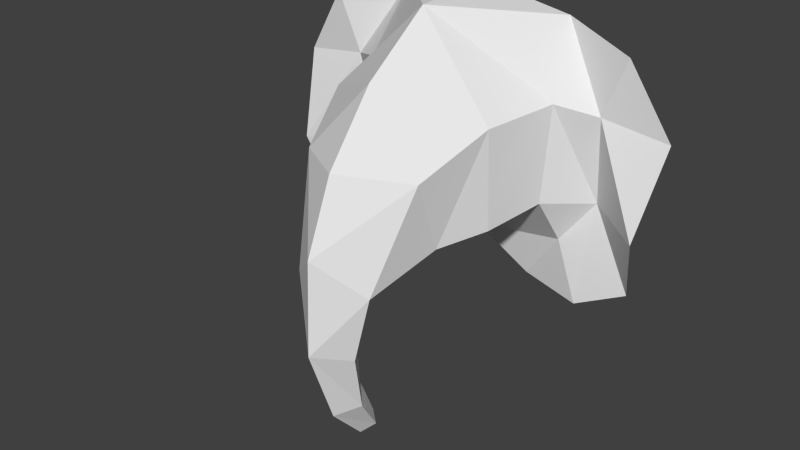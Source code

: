 # Source: elephanthead25-full.blend  (saved by Blender 2.65.0; exported with 4.5.12 LTS)
import bpy
from mathutils import Matrix  # noqa: F401  (used for matrix-valued properties, if any)

bpy.ops.wm.read_factory_settings(use_empty=True)
scene = bpy.context.scene
scene.name = 'Scene'

# ---- collections
col_collection_1 = bpy.data.collections.new('Collection 1'); scene.collection.children.link(col_collection_1)

# ---- world
world_world = bpy.data.worlds.new('World'); scene.world = world_world
world_world.color = (0.05088, 0.05088, 0.05088)
world_world.use_sun_shadow = False
world_world.sun_shadow_jitter_overblur = 0.0
world_world.cycles.sampling_method = 'MANUAL'
world_world.cycles.sample_map_resolution = 256

# ---- meshes
me_elephant2_exp_001 = bpy.data.meshes.new('Elephant2-exp.001')
me_elephant2_exp_001.from_pydata([(0.0, 0.2144, -0.1589), (0.0982, 0.09459, -0.09008), (0.1033, 0.08128, 0.03321), (0.1162, 0.1651, -0.07811), (0.06887, 0.04191, -0.1007), (0.1095, 0.2144, 0.123), (0.1255, 0.1649, 0.04107), (0.07542, 0.002735, -0.009522), (0.0504, -0.04482, -0.1302), (0.1607, 0.2144, -0.08241), (0.1686, 0.1916, 0.02865), (0.1207, 0.2039, -0.1362), (0.03032, -0.04726, -0.213), (0.2338, 0.1585, -0.08805), (0.1571, 0.1863, -0.2003), (0.02101, -0.02679, -0.2879), (0.198, 0.1877, 0.1016), (0.2497, 0.1945, 0.01791), (0.0, 0.01524, -0.3251), (0.01255, 0.005997, -0.335), (0.2209, 0.1881, -0.1668), (0.0735, 0.2144, -0.2008), (-0.001624, 0.09872, -0.1415), (-0.001624, 0.1037, 0.1383), (-0.001624, 0.2144, 0.1417), (-0.001624, -0.04437, -0.003102), (-0.001624, 0.001545, -0.1756), (-0.001624, -0.007472, -0.2311), (-0.001624, -0.004459, -0.2768), (-0.001606, 0.01821, 0.07606), (-0.0982, 0.09459, -0.09008), (-0.1033, 0.08128, 0.03321), (-0.1162, 0.1651, -0.07811), (-0.06887, 0.04191, -0.1007), (-0.1095, 0.2144, 0.123), (-0.1255, 0.1649, 0.04107), (-0.07542, 0.002735, -0.009522), (-0.001598, -0.08016, -0.08873), (-0.001601, -0.08499, -0.2028), (-0.0504, -0.04482, -0.1302), (-0.1607, 0.2144, -0.08241), (-0.1686, 0.1916, 0.02865), (-0.1207, 0.2039, -0.1362), (-0.03032, -0.04726, -0.213), (-0.2338, 0.1585, -0.08805), (-0.1571, 0.1863, -0.2003), (-0.02101, -0.02679, -0.2879), (-0.001558, -0.05015, -0.2993), (-0.198, 0.1877, 0.1016), (-0.2497, 0.1945, 0.01791), (-0.01255, 0.005997, -0.335), (-0.001518, -0.005683, -0.3476), (-0.2209, 0.1881, -0.1668), (-0.0735, 0.2144, -0.2008)], [], [(16, 5, 10), (10, 5, 6), (29, 7, 2), (6, 1, 3), (1, 2, 4), (6, 2, 1), (2, 7, 4), (9, 6, 3), (4, 7, 8), (7, 37, 8), (37, 38, 8), (10, 6, 9), (9, 3, 11), (8, 38, 12), (13, 10, 9), (9, 11, 14), (12, 38, 15), (17, 10, 13), (15, 38, 47), (17, 16, 10), (19, 15, 47), (18, 15, 19), (19, 47, 51), (29, 25, 7), (25, 37, 7), (23, 29, 2), (23, 2, 6), (23, 6, 5), (24, 23, 5), (28, 12, 15), (18, 28, 15), (8, 12, 27), (27, 12, 28), (4, 8, 26), (26, 8, 27), (1, 4, 22), (22, 4, 26), (0, 3, 1), (3, 0, 11), (11, 0, 21), (0, 1, 22), (13, 9, 20), (14, 20, 9), (14, 11, 21), (48, 41, 34), (41, 35, 34), (29, 31, 36), (35, 32, 30), (30, 33, 31), (35, 30, 31), (31, 33, 36), (40, 32, 35), (33, 39, 36), (36, 39, 37), (37, 39, 38), (41, 40, 35), (40, 42, 32), (39, 43, 38), (44, 40, 41), (40, 45, 42), (43, 46, 38), (49, 44, 41), (46, 47, 38), (49, 41, 48), (50, 47, 46), (50, 51, 47), (29, 36, 25), (25, 36, 37), (23, 31, 29), (23, 35, 31), (23, 34, 35), (24, 34, 23), (28, 46, 43), (39, 27, 43), (27, 28, 43), (33, 26, 39), (26, 27, 39), (30, 22, 33), (22, 26, 33), (44, 52, 40), (45, 40, 52), (45, 53, 42), (0, 30, 32), (42, 0, 32), (53, 0, 42), (0, 22, 30), (18, 50, 46), (18, 46, 28), (50, 18, 19, 51)])
me_elephant2_exp_001.use_remesh_preserve_volume = False
me_elephant2_exp_001.use_remesh_preserve_attributes = False
me_elephant2_exp_001.use_mirror_vertex_groups = False
me_elephant2_exp_001.update()

# ---- objects
ob_elephant2_exp_001 = bpy.data.objects.new('Elephant2-exp.001', me_elephant2_exp_001)

# ---- transforms, parenting, visibility, modifiers, constraints
ob_elephant2_exp_001.location = (0.0, 0.0, 0.0)
ob_elephant2_exp_001.show_instancer_for_render = False
ob_elephant2_exp_001.lineart.crease_threshold = 0.0

# ---- collection membership
col_collection_1.objects.link(ob_elephant2_exp_001)

# ---- scene / render settings (as saved in the file)
scene.camera = ob_elephant2_exp_001
scene.frame_start = 1; scene.frame_end = 250; scene.frame_set(1)
scene.render.engine = 'BLENDER_EEVEE_NEXT'
scene.render.image_settings.color_mode = 'RGB'
scene.render.image_settings.compression = 90
scene.render.resolution_percentage = 50
scene.render.dither_intensity = 0.0
scene.render.bake_margin = 2
scene.render.bake_bias = 0.0
scene.cycles.use_denoising = False
scene.cycles.samples = 10
scene.cycles.sampling_pattern = 'TABULATED_SOBOL'
scene.cycles.light_sampling_threshold = 0.0
scene.cycles.use_adaptive_sampling = False
scene.cycles.use_light_tree = False
scene.cycles.blur_glossy = 0.0
scene.cycles.volume_bounces = 1
scene.cycles.pixel_filter_type = 'GAUSSIAN'
scene.cycles.sample_clamp_indirect = 0.0
scene.view_settings.view_transform = 'Standard'
bpy.context.view_layer.update()

# ---- added for rendering (the .blend has no active camera and no usable light): camera, sun
cam_auto = bpy.data.cameras.new('AutoCamera')
cam_auto.lens = 50.0
cam_auto.sensor_width = 36.0
cam_auto.clip_end = 1000.0
ob_auto_camera = bpy.data.objects.new('AutoCamera', cam_auto)
scene.collection.objects.link(ob_auto_camera)
ob_auto_camera.location = (0.703637, -0.779673, 0.459967)
ob_auto_camera.rotation_euler = (1.09748, -7.21219e-08, 0.694738)
scene.camera = ob_auto_camera
light_auto_sun = bpy.data.lights.new('AutoSun', 'SUN')
light_auto_sun.energy = 3.0
light_auto_sun.angle = 0.0523599
ob_auto_sun = bpy.data.objects.new('AutoSun', light_auto_sun)
scene.collection.objects.link(ob_auto_sun)
ob_auto_sun.rotation_euler = (0.872665, 0.174533, 0.523599)
bpy.context.view_layer.update()
